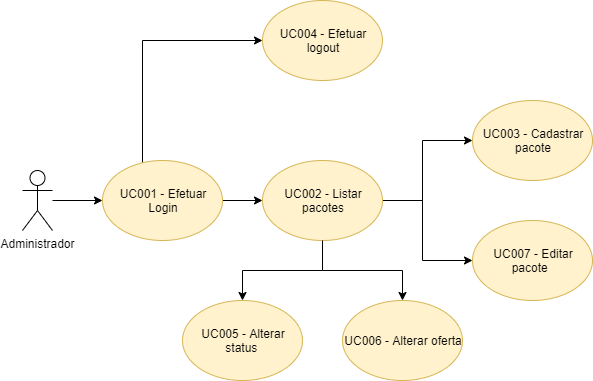

The diagram above was exported from draw.io. Its source (the exported page's mxGraphModel, read from the mxfile embedded in the PNG):
<mxGraphModel dx="1038" dy="580" grid="1" gridSize="10" guides="1" tooltips="1" connect="1" arrows="1" fold="1" page="1" pageScale="1" pageWidth="827" pageHeight="1169" math="0" shadow="0">
  <root>
    <mxCell id="jeEvdL2-SbMQP67Hp3QM-0" />
    <mxCell id="jeEvdL2-SbMQP67Hp3QM-1" parent="jeEvdL2-SbMQP67Hp3QM-0" />
    <mxCell id="jeEvdL2-SbMQP67Hp3QM-10" value="" style="edgeStyle=orthogonalEdgeStyle;rounded=0;orthogonalLoop=1;jettySize=auto;html=1;" edge="1" parent="jeEvdL2-SbMQP67Hp3QM-1" source="jeEvdL2-SbMQP67Hp3QM-2" target="jeEvdL2-SbMQP67Hp3QM-3">
      <mxGeometry relative="1" as="geometry" />
    </mxCell>
    <mxCell id="jeEvdL2-SbMQP67Hp3QM-2" value="Administrador" style="shape=umlActor;verticalLabelPosition=bottom;labelBackgroundColor=#ffffff;verticalAlign=top;html=1;outlineConnect=0;" vertex="1" parent="jeEvdL2-SbMQP67Hp3QM-1">
      <mxGeometry x="40" y="230" width="30" height="60" as="geometry" />
    </mxCell>
    <mxCell id="jeEvdL2-SbMQP67Hp3QM-11" value="" style="edgeStyle=orthogonalEdgeStyle;rounded=0;orthogonalLoop=1;jettySize=auto;html=1;" edge="1" parent="jeEvdL2-SbMQP67Hp3QM-1" source="jeEvdL2-SbMQP67Hp3QM-3" target="jeEvdL2-SbMQP67Hp3QM-4">
      <mxGeometry relative="1" as="geometry" />
    </mxCell>
    <mxCell id="jeEvdL2-SbMQP67Hp3QM-24" value="" style="edgeStyle=orthogonalEdgeStyle;rounded=0;orthogonalLoop=1;jettySize=auto;html=1;entryX=0;entryY=0.5;entryDx=0;entryDy=0;" edge="1" parent="jeEvdL2-SbMQP67Hp3QM-1" source="jeEvdL2-SbMQP67Hp3QM-3" target="jeEvdL2-SbMQP67Hp3QM-5">
      <mxGeometry relative="1" as="geometry">
        <mxPoint x="180" y="140" as="targetPoint" />
        <Array as="points">
          <mxPoint x="160" y="100" />
        </Array>
      </mxGeometry>
    </mxCell>
    <mxCell id="jeEvdL2-SbMQP67Hp3QM-3" value="UC001 - Efetuar Login" style="ellipse;whiteSpace=wrap;html=1;fillColor=#fff2cc;strokeColor=#d6b656;" vertex="1" parent="jeEvdL2-SbMQP67Hp3QM-1">
      <mxGeometry x="120" y="220" width="120" height="80" as="geometry" />
    </mxCell>
    <mxCell id="jeEvdL2-SbMQP67Hp3QM-13" value="" style="edgeStyle=orthogonalEdgeStyle;rounded=0;orthogonalLoop=1;jettySize=auto;html=1;entryX=0;entryY=0.5;entryDx=0;entryDy=0;" edge="1" parent="jeEvdL2-SbMQP67Hp3QM-1" source="jeEvdL2-SbMQP67Hp3QM-4" target="jeEvdL2-SbMQP67Hp3QM-7">
      <mxGeometry relative="1" as="geometry">
        <mxPoint x="480" y="260" as="targetPoint" />
        <Array as="points">
          <mxPoint x="440" y="260" />
          <mxPoint x="440" y="200" />
        </Array>
      </mxGeometry>
    </mxCell>
    <mxCell id="jeEvdL2-SbMQP67Hp3QM-15" value="" style="edgeStyle=orthogonalEdgeStyle;rounded=0;orthogonalLoop=1;jettySize=auto;html=1;entryX=0;entryY=0.5;entryDx=0;entryDy=0;" edge="1" parent="jeEvdL2-SbMQP67Hp3QM-1" source="jeEvdL2-SbMQP67Hp3QM-4" target="jeEvdL2-SbMQP67Hp3QM-6">
      <mxGeometry relative="1" as="geometry">
        <mxPoint x="480" y="260" as="targetPoint" />
        <Array as="points">
          <mxPoint x="440" y="260" />
          <mxPoint x="440" y="320" />
        </Array>
      </mxGeometry>
    </mxCell>
    <mxCell id="jeEvdL2-SbMQP67Hp3QM-19" value="" style="edgeStyle=orthogonalEdgeStyle;rounded=0;orthogonalLoop=1;jettySize=auto;html=1;entryX=0.5;entryY=0;entryDx=0;entryDy=0;" edge="1" parent="jeEvdL2-SbMQP67Hp3QM-1" source="jeEvdL2-SbMQP67Hp3QM-4" target="jeEvdL2-SbMQP67Hp3QM-8">
      <mxGeometry relative="1" as="geometry">
        <mxPoint x="340" y="380" as="targetPoint" />
        <Array as="points">
          <mxPoint x="340" y="330" />
          <mxPoint x="260" y="330" />
        </Array>
      </mxGeometry>
    </mxCell>
    <mxCell id="jeEvdL2-SbMQP67Hp3QM-4" value="UC002 - Listar pacotes" style="ellipse;whiteSpace=wrap;html=1;fillColor=#fff2cc;strokeColor=#d6b656;" vertex="1" parent="jeEvdL2-SbMQP67Hp3QM-1">
      <mxGeometry x="280" y="220" width="120" height="80" as="geometry" />
    </mxCell>
    <mxCell id="jeEvdL2-SbMQP67Hp3QM-5" value="UC004 - Efetuar logout" style="ellipse;whiteSpace=wrap;html=1;fillColor=#fff2cc;strokeColor=#d6b656;" vertex="1" parent="jeEvdL2-SbMQP67Hp3QM-1">
      <mxGeometry x="280" y="60" width="120" height="80" as="geometry" />
    </mxCell>
    <mxCell id="jeEvdL2-SbMQP67Hp3QM-6" value="UC007 - Editar pacote&amp;nbsp;&amp;nbsp;" style="ellipse;whiteSpace=wrap;html=1;fillColor=#fff2cc;strokeColor=#d6b656;" vertex="1" parent="jeEvdL2-SbMQP67Hp3QM-1">
      <mxGeometry x="490" y="280" width="120" height="80" as="geometry" />
    </mxCell>
    <mxCell id="jeEvdL2-SbMQP67Hp3QM-7" value="UC003 - Cadastrar pacote" style="ellipse;whiteSpace=wrap;html=1;fillColor=#fff2cc;strokeColor=#d6b656;" vertex="1" parent="jeEvdL2-SbMQP67Hp3QM-1">
      <mxGeometry x="490" y="160" width="120" height="80" as="geometry" />
    </mxCell>
    <mxCell id="jeEvdL2-SbMQP67Hp3QM-8" value="UC005 - Alterar status&amp;nbsp;" style="ellipse;whiteSpace=wrap;html=1;fillColor=#fff2cc;strokeColor=#d6b656;" vertex="1" parent="jeEvdL2-SbMQP67Hp3QM-1">
      <mxGeometry x="200" y="360" width="120" height="80" as="geometry" />
    </mxCell>
    <mxCell id="jeEvdL2-SbMQP67Hp3QM-9" value="UC006 - Alterar oferta" style="ellipse;whiteSpace=wrap;html=1;fillColor=#fff2cc;strokeColor=#d6b656;" vertex="1" parent="jeEvdL2-SbMQP67Hp3QM-1">
      <mxGeometry x="360" y="360" width="120" height="80" as="geometry" />
    </mxCell>
    <mxCell id="jeEvdL2-SbMQP67Hp3QM-22" value="" style="edgeStyle=orthogonalEdgeStyle;rounded=0;orthogonalLoop=1;jettySize=auto;html=1;exitX=0.5;exitY=1;exitDx=0;exitDy=0;" edge="1" parent="jeEvdL2-SbMQP67Hp3QM-1" source="jeEvdL2-SbMQP67Hp3QM-4">
      <mxGeometry relative="1" as="geometry">
        <mxPoint x="360" y="300" as="sourcePoint" />
        <mxPoint x="420" y="360" as="targetPoint" />
        <Array as="points">
          <mxPoint x="340" y="330" />
          <mxPoint x="420" y="330" />
        </Array>
      </mxGeometry>
    </mxCell>
  </root>
</mxGraphModel>